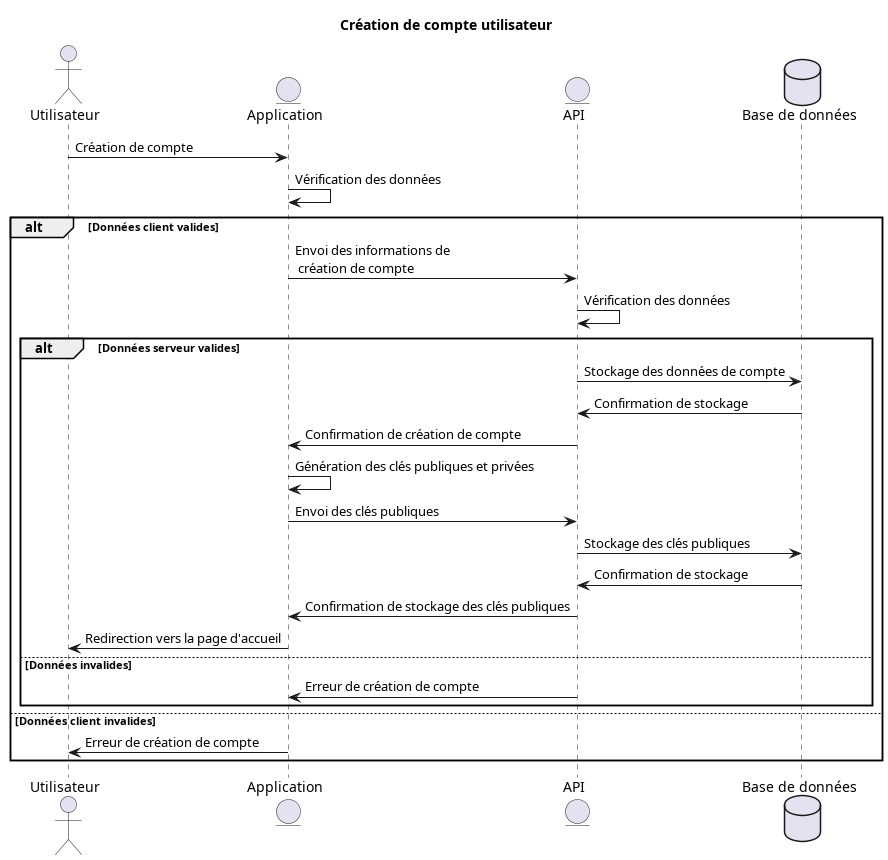

The diagram above was rendered by PlantUML. Its source (embedded in the PNG):
@startuml Login sequence
title Création de compte utilisateur
actor Utilisateur as User
entity "Application" as Client
entity API
database "Base de données" as Database

User -> Client : Création de compte
Client -> Client : Vérification des données 
alt Données client valides
    Client -> API : Envoi des informations de\n création de compte
    API -> API : Vérification des données
    alt Données serveur valides 
        API -> Database : Stockage des données de compte
        Database -> API : Confirmation de stockage
        API -> Client : Confirmation de création de compte
        Client -> Client : Génération des clés publiques et privées
        Client -> API : Envoi des clés publiques
        API -> Database : Stockage des clés publiques
        Database -> API : Confirmation de stockage
        API -> Client : Confirmation de stockage des clés publiques
        Client -> User : Redirection vers la page d'accueil
    else Données invalides 
        API -> Client : Erreur de création de compte
    end
else Données client invalides 
    Client -> User : Erreur de création de compte
end
@enduml